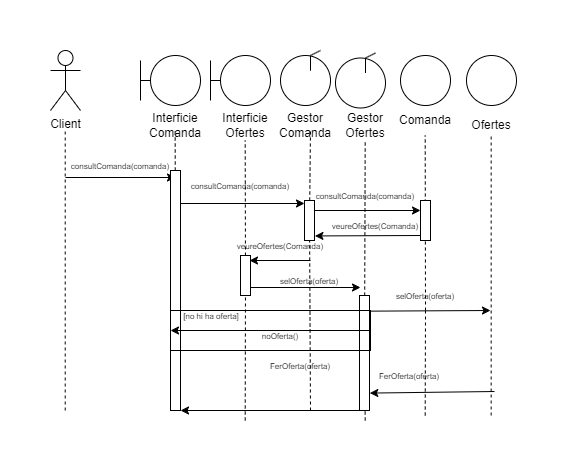

The diagram above was exported from draw.io. Its source (the exported page's mxGraphModel, read from the mxfile embedded in the PNG):
<mxGraphModel dx="819" dy="422" grid="1" gridSize="10" guides="1" tooltips="1" connect="1" arrows="1" fold="1" page="1" pageScale="1" pageWidth="827" pageHeight="1169" math="0" shadow="0">
  <root>
    <mxCell id="0" />
    <mxCell id="1" parent="0" />
    <mxCell id="e6ANDZeNUVce7Rrq5-xZ-1" value="Client" style="shape=umlActor;verticalLabelPosition=bottom;verticalAlign=top;html=1;outlineConnect=0;" vertex="1" parent="1">
      <mxGeometry x="160" y="20" width="30" height="60" as="geometry" />
    </mxCell>
    <mxCell id="e6ANDZeNUVce7Rrq5-xZ-2" value="" style="endArrow=none;dashed=1;html=1;rounded=0;" edge="1" parent="1">
      <mxGeometry width="50" height="50" relative="1" as="geometry">
        <mxPoint x="174.70999999999998" y="380" as="sourcePoint" />
        <mxPoint x="174.70999999999998" y="100" as="targetPoint" />
      </mxGeometry>
    </mxCell>
    <mxCell id="e6ANDZeNUVce7Rrq5-xZ-3" style="edgeStyle=orthogonalEdgeStyle;rounded=0;orthogonalLoop=1;jettySize=auto;html=1;exitX=0;exitY=0.5;exitDx=0;exitDy=0;endArrow=none;endFill=0;" edge="1" parent="1" source="e6ANDZeNUVce7Rrq5-xZ-4">
      <mxGeometry relative="1" as="geometry">
        <mxPoint x="250" y="50" as="targetPoint" />
      </mxGeometry>
    </mxCell>
    <mxCell id="e6ANDZeNUVce7Rrq5-xZ-4" value="" style="ellipse;whiteSpace=wrap;html=1;aspect=fixed;" vertex="1" parent="1">
      <mxGeometry x="260" y="25" width="50" height="50" as="geometry" />
    </mxCell>
    <mxCell id="e6ANDZeNUVce7Rrq5-xZ-5" value="" style="endArrow=none;html=1;rounded=0;" edge="1" parent="1">
      <mxGeometry width="50" height="50" relative="1" as="geometry">
        <mxPoint x="250" y="70" as="sourcePoint" />
        <mxPoint x="250" y="30" as="targetPoint" />
      </mxGeometry>
    </mxCell>
    <mxCell id="e6ANDZeNUVce7Rrq5-xZ-6" value="Interficie Comanda" style="text;html=1;align=center;verticalAlign=middle;whiteSpace=wrap;rounded=0;" vertex="1" parent="1">
      <mxGeometry x="255" y="80" width="60" height="30" as="geometry" />
    </mxCell>
    <mxCell id="e6ANDZeNUVce7Rrq5-xZ-7" value="" style="ellipse;whiteSpace=wrap;html=1;aspect=fixed;" vertex="1" parent="1">
      <mxGeometry x="390" y="25" width="50" height="50" as="geometry" />
    </mxCell>
    <mxCell id="e6ANDZeNUVce7Rrq5-xZ-8" value="" style="endArrow=none;html=1;rounded=0;" edge="1" parent="1">
      <mxGeometry width="50" height="50" relative="1" as="geometry">
        <mxPoint x="420" y="30" as="sourcePoint" />
        <mxPoint x="420" y="25" as="targetPoint" />
        <Array as="points">
          <mxPoint x="420" y="40" />
        </Array>
      </mxGeometry>
    </mxCell>
    <mxCell id="e6ANDZeNUVce7Rrq5-xZ-9" value="" style="endArrow=none;html=1;rounded=0;" edge="1" parent="1">
      <mxGeometry width="50" height="50" relative="1" as="geometry">
        <mxPoint x="420" y="25" as="sourcePoint" />
        <mxPoint x="430" y="20" as="targetPoint" />
      </mxGeometry>
    </mxCell>
    <mxCell id="e6ANDZeNUVce7Rrq5-xZ-10" value="Gestor Comanda" style="text;html=1;align=center;verticalAlign=middle;whiteSpace=wrap;rounded=0;" vertex="1" parent="1">
      <mxGeometry x="385" y="80" width="60" height="30" as="geometry" />
    </mxCell>
    <mxCell id="e6ANDZeNUVce7Rrq5-xZ-11" value="" style="endArrow=none;dashed=1;html=1;rounded=0;" edge="1" parent="1" source="e6ANDZeNUVce7Rrq5-xZ-51">
      <mxGeometry width="50" height="50" relative="1" as="geometry">
        <mxPoint x="284.65999999999997" y="380" as="sourcePoint" />
        <mxPoint x="284.65999999999997" y="100" as="targetPoint" />
      </mxGeometry>
    </mxCell>
    <mxCell id="e6ANDZeNUVce7Rrq5-xZ-12" value="" style="endArrow=none;dashed=1;html=1;rounded=0;" edge="1" parent="1" source="e6ANDZeNUVce7Rrq5-xZ-56">
      <mxGeometry width="50" height="50" relative="1" as="geometry">
        <mxPoint x="420" y="380" as="sourcePoint" />
        <mxPoint x="420" y="100" as="targetPoint" />
      </mxGeometry>
    </mxCell>
    <mxCell id="e6ANDZeNUVce7Rrq5-xZ-13" value="" style="ellipse;whiteSpace=wrap;html=1;aspect=fixed;" vertex="1" parent="1">
      <mxGeometry x="510" y="25" width="50" height="50" as="geometry" />
    </mxCell>
    <mxCell id="e6ANDZeNUVce7Rrq5-xZ-16" value="Comanda" style="text;html=1;align=center;verticalAlign=middle;whiteSpace=wrap;rounded=0;" vertex="1" parent="1">
      <mxGeometry x="505" y="75" width="60" height="30" as="geometry" />
    </mxCell>
    <mxCell id="e6ANDZeNUVce7Rrq5-xZ-17" value="" style="endArrow=classic;html=1;rounded=0;" edge="1" parent="1">
      <mxGeometry width="50" height="50" relative="1" as="geometry">
        <mxPoint x="175" y="147" as="sourcePoint" />
        <mxPoint x="285" y="147" as="targetPoint" />
      </mxGeometry>
    </mxCell>
    <mxCell id="e6ANDZeNUVce7Rrq5-xZ-18" value="&lt;font style=&quot;font-size: 8px;&quot;&gt;consultComanda(comanda)&lt;/font&gt;" style="text;html=1;align=center;verticalAlign=middle;whiteSpace=wrap;rounded=0;" vertex="1" parent="1">
      <mxGeometry x="180" y="120" width="100" height="30" as="geometry" />
    </mxCell>
    <mxCell id="e6ANDZeNUVce7Rrq5-xZ-19" value="" style="endArrow=none;dashed=1;html=1;rounded=0;" edge="1" parent="1">
      <mxGeometry width="50" height="50" relative="1" as="geometry">
        <mxPoint x="535" y="280" as="sourcePoint" />
        <mxPoint x="534.71" y="105" as="targetPoint" />
      </mxGeometry>
    </mxCell>
    <mxCell id="e6ANDZeNUVce7Rrq5-xZ-21" value="" style="endArrow=classic;html=1;rounded=0;" edge="1" parent="1">
      <mxGeometry width="50" height="50" relative="1" as="geometry">
        <mxPoint x="284" y="173" as="sourcePoint" />
        <mxPoint x="414" y="173" as="targetPoint" />
      </mxGeometry>
    </mxCell>
    <mxCell id="e6ANDZeNUVce7Rrq5-xZ-22" value="&lt;font style=&quot;font-size: 8px;&quot;&gt;consultComanda(comanda)&lt;/font&gt;" style="text;html=1;align=center;verticalAlign=middle;whiteSpace=wrap;rounded=0;" vertex="1" parent="1">
      <mxGeometry x="300" y="140" width="100" height="30" as="geometry" />
    </mxCell>
    <mxCell id="e6ANDZeNUVce7Rrq5-xZ-35" value="" style="ellipse;whiteSpace=wrap;html=1;aspect=fixed;" vertex="1" parent="1">
      <mxGeometry x="576" y="25" width="50" height="50" as="geometry" />
    </mxCell>
    <mxCell id="e6ANDZeNUVce7Rrq5-xZ-36" value="Ofertes" style="text;html=1;align=center;verticalAlign=middle;whiteSpace=wrap;rounded=0;" vertex="1" parent="1">
      <mxGeometry x="571" y="80" width="60" height="30" as="geometry" />
    </mxCell>
    <mxCell id="e6ANDZeNUVce7Rrq5-xZ-37" value="" style="endArrow=none;dashed=1;html=1;rounded=0;fontStyle=1" edge="1" parent="1">
      <mxGeometry width="50" height="50" relative="1" as="geometry">
        <mxPoint x="600.6600000000001" y="385" as="sourcePoint" />
        <mxPoint x="600.6600000000001" y="105" as="targetPoint" />
      </mxGeometry>
    </mxCell>
    <mxCell id="e6ANDZeNUVce7Rrq5-xZ-42" style="edgeStyle=orthogonalEdgeStyle;rounded=0;orthogonalLoop=1;jettySize=auto;html=1;exitX=0;exitY=0.5;exitDx=0;exitDy=0;endArrow=none;endFill=0;" edge="1" parent="1" source="e6ANDZeNUVce7Rrq5-xZ-43">
      <mxGeometry relative="1" as="geometry">
        <mxPoint x="320" y="50" as="targetPoint" />
      </mxGeometry>
    </mxCell>
    <mxCell id="e6ANDZeNUVce7Rrq5-xZ-43" value="" style="ellipse;whiteSpace=wrap;html=1;aspect=fixed;" vertex="1" parent="1">
      <mxGeometry x="330" y="25" width="50" height="50" as="geometry" />
    </mxCell>
    <mxCell id="e6ANDZeNUVce7Rrq5-xZ-44" value="" style="endArrow=none;html=1;rounded=0;" edge="1" parent="1">
      <mxGeometry width="50" height="50" relative="1" as="geometry">
        <mxPoint x="320" y="70" as="sourcePoint" />
        <mxPoint x="320" y="30" as="targetPoint" />
      </mxGeometry>
    </mxCell>
    <mxCell id="e6ANDZeNUVce7Rrq5-xZ-45" value="" style="endArrow=none;dashed=1;html=1;rounded=0;" edge="1" parent="1" source="e6ANDZeNUVce7Rrq5-xZ-65">
      <mxGeometry width="50" height="50" relative="1" as="geometry">
        <mxPoint x="354.71" y="390" as="sourcePoint" />
        <mxPoint x="354.71" y="110" as="targetPoint" />
      </mxGeometry>
    </mxCell>
    <mxCell id="e6ANDZeNUVce7Rrq5-xZ-46" value="Interficie Ofertes" style="text;html=1;align=center;verticalAlign=middle;whiteSpace=wrap;rounded=0;" vertex="1" parent="1">
      <mxGeometry x="325" y="80" width="60" height="30" as="geometry" />
    </mxCell>
    <mxCell id="e6ANDZeNUVce7Rrq5-xZ-47" value="" style="ellipse;whiteSpace=wrap;html=1;aspect=fixed;" vertex="1" parent="1">
      <mxGeometry x="445" y="27.5" width="50" height="50" as="geometry" />
    </mxCell>
    <mxCell id="e6ANDZeNUVce7Rrq5-xZ-48" value="" style="endArrow=none;html=1;rounded=0;" edge="1" parent="1">
      <mxGeometry width="50" height="50" relative="1" as="geometry">
        <mxPoint x="475" y="32.5" as="sourcePoint" />
        <mxPoint x="475" y="27.5" as="targetPoint" />
        <Array as="points">
          <mxPoint x="475" y="42.5" />
        </Array>
      </mxGeometry>
    </mxCell>
    <mxCell id="e6ANDZeNUVce7Rrq5-xZ-49" value="" style="endArrow=none;html=1;rounded=0;" edge="1" parent="1">
      <mxGeometry width="50" height="50" relative="1" as="geometry">
        <mxPoint x="475" y="27.5" as="sourcePoint" />
        <mxPoint x="485" y="22.5" as="targetPoint" />
      </mxGeometry>
    </mxCell>
    <mxCell id="e6ANDZeNUVce7Rrq5-xZ-50" value="Gestor Ofertes" style="text;html=1;align=center;verticalAlign=middle;whiteSpace=wrap;rounded=0;" vertex="1" parent="1">
      <mxGeometry x="445" y="80" width="60" height="30" as="geometry" />
    </mxCell>
    <mxCell id="e6ANDZeNUVce7Rrq5-xZ-52" value="" style="endArrow=none;dashed=1;html=1;rounded=0;" edge="1" parent="1" target="e6ANDZeNUVce7Rrq5-xZ-51">
      <mxGeometry width="50" height="50" relative="1" as="geometry">
        <mxPoint x="284.65999999999997" y="380" as="sourcePoint" />
        <mxPoint x="284.65999999999997" y="100" as="targetPoint" />
      </mxGeometry>
    </mxCell>
    <mxCell id="e6ANDZeNUVce7Rrq5-xZ-51" value="" style="rounded=0;whiteSpace=wrap;html=1;" vertex="1" parent="1">
      <mxGeometry x="280" y="140" width="10" height="240" as="geometry" />
    </mxCell>
    <mxCell id="e6ANDZeNUVce7Rrq5-xZ-53" value="" style="endArrow=none;dashed=1;html=1;rounded=0;" edge="1" parent="1" source="e6ANDZeNUVce7Rrq5-xZ-77">
      <mxGeometry width="50" height="50" relative="1" as="geometry">
        <mxPoint x="474.71" y="390" as="sourcePoint" />
        <mxPoint x="474.71" y="110" as="targetPoint" />
      </mxGeometry>
    </mxCell>
    <mxCell id="e6ANDZeNUVce7Rrq5-xZ-54" value="" style="endArrow=classic;html=1;rounded=0;" edge="1" parent="1">
      <mxGeometry width="50" height="50" relative="1" as="geometry">
        <mxPoint x="420" y="180" as="sourcePoint" />
        <mxPoint x="530" y="180" as="targetPoint" />
      </mxGeometry>
    </mxCell>
    <mxCell id="e6ANDZeNUVce7Rrq5-xZ-55" value="&lt;font style=&quot;font-size: 8px;&quot;&gt;consultComanda(comanda)&lt;/font&gt;" style="text;html=1;align=center;verticalAlign=middle;whiteSpace=wrap;rounded=0;" vertex="1" parent="1">
      <mxGeometry x="425" y="150" width="100" height="30" as="geometry" />
    </mxCell>
    <mxCell id="e6ANDZeNUVce7Rrq5-xZ-57" value="" style="endArrow=none;dashed=1;html=1;rounded=0;" edge="1" parent="1" target="e6ANDZeNUVce7Rrq5-xZ-56">
      <mxGeometry width="50" height="50" relative="1" as="geometry">
        <mxPoint x="420" y="380" as="sourcePoint" />
        <mxPoint x="420" y="100" as="targetPoint" />
      </mxGeometry>
    </mxCell>
    <mxCell id="e6ANDZeNUVce7Rrq5-xZ-56" value="" style="rounded=0;whiteSpace=wrap;html=1;" vertex="1" parent="1">
      <mxGeometry x="414" y="170" width="10" height="40" as="geometry" />
    </mxCell>
    <mxCell id="e6ANDZeNUVce7Rrq5-xZ-58" value="" style="endArrow=classic;html=1;rounded=0;entryX=1.043;entryY=0.886;entryDx=0;entryDy=0;entryPerimeter=0;" edge="1" parent="1" target="e6ANDZeNUVce7Rrq5-xZ-56">
      <mxGeometry width="50" height="50" relative="1" as="geometry">
        <mxPoint x="530" y="205" as="sourcePoint" />
        <mxPoint x="580" y="160" as="targetPoint" />
      </mxGeometry>
    </mxCell>
    <mxCell id="e6ANDZeNUVce7Rrq5-xZ-59" value="&lt;font style=&quot;font-size: 8px;&quot;&gt;veureOfertes(Comanda)&lt;/font&gt;" style="text;html=1;align=center;verticalAlign=middle;whiteSpace=wrap;rounded=0;" vertex="1" parent="1">
      <mxGeometry x="435" y="180" width="100" height="30" as="geometry" />
    </mxCell>
    <mxCell id="e6ANDZeNUVce7Rrq5-xZ-60" value="" style="rounded=0;whiteSpace=wrap;html=1;" vertex="1" parent="1">
      <mxGeometry x="530" y="170" width="10" height="40" as="geometry" />
    </mxCell>
    <mxCell id="e6ANDZeNUVce7Rrq5-xZ-63" value="&lt;font style=&quot;font-size: 8px;&quot;&gt;veureOfertes(Comanda)&lt;/font&gt;" style="text;html=1;align=center;verticalAlign=middle;whiteSpace=wrap;rounded=0;" vertex="1" parent="1">
      <mxGeometry x="340" y="200" width="100" height="30" as="geometry" />
    </mxCell>
    <mxCell id="e6ANDZeNUVce7Rrq5-xZ-64" value="" style="endArrow=classic;html=1;rounded=0;" edge="1" parent="1">
      <mxGeometry width="50" height="50" relative="1" as="geometry">
        <mxPoint x="420" y="230" as="sourcePoint" />
        <mxPoint x="359" y="230" as="targetPoint" />
      </mxGeometry>
    </mxCell>
    <mxCell id="e6ANDZeNUVce7Rrq5-xZ-66" value="" style="endArrow=none;dashed=1;html=1;rounded=0;" edge="1" parent="1" target="e6ANDZeNUVce7Rrq5-xZ-65">
      <mxGeometry width="50" height="50" relative="1" as="geometry">
        <mxPoint x="354.71" y="390" as="sourcePoint" />
        <mxPoint x="354.71" y="110" as="targetPoint" />
      </mxGeometry>
    </mxCell>
    <mxCell id="e6ANDZeNUVce7Rrq5-xZ-65" value="" style="rounded=0;whiteSpace=wrap;html=1;" vertex="1" parent="1">
      <mxGeometry x="350" y="225" width="10" height="40" as="geometry" />
    </mxCell>
    <mxCell id="e6ANDZeNUVce7Rrq5-xZ-68" value="" style="endArrow=none;html=1;rounded=0;endFill=0;startArrow=classic;startFill=1;" edge="1" parent="1">
      <mxGeometry width="50" height="50" relative="1" as="geometry">
        <mxPoint x="470" y="257" as="sourcePoint" />
        <mxPoint x="360" y="257" as="targetPoint" />
      </mxGeometry>
    </mxCell>
    <mxCell id="e6ANDZeNUVce7Rrq5-xZ-69" value="&lt;font style=&quot;font-size: 8px;&quot;&gt;selOferta(oferta)&lt;/font&gt;" style="text;html=1;align=center;verticalAlign=middle;whiteSpace=wrap;rounded=0;" vertex="1" parent="1">
      <mxGeometry x="369" y="235" width="100" height="30" as="geometry" />
    </mxCell>
    <mxCell id="e6ANDZeNUVce7Rrq5-xZ-70" value="" style="endArrow=classic;html=1;rounded=0;exitX=1.1;exitY=0.136;exitDx=0;exitDy=0;exitPerimeter=0;" edge="1" parent="1" source="e6ANDZeNUVce7Rrq5-xZ-77">
      <mxGeometry width="50" height="50" relative="1" as="geometry">
        <mxPoint x="420" y="280" as="sourcePoint" />
        <mxPoint x="600" y="280" as="targetPoint" />
      </mxGeometry>
    </mxCell>
    <mxCell id="e6ANDZeNUVce7Rrq5-xZ-73" value="" style="endArrow=none;dashed=1;html=1;rounded=0;" edge="1" parent="1">
      <mxGeometry width="50" height="50" relative="1" as="geometry">
        <mxPoint x="420" y="380" as="sourcePoint" />
        <mxPoint x="420" y="380" as="targetPoint" />
      </mxGeometry>
    </mxCell>
    <mxCell id="e6ANDZeNUVce7Rrq5-xZ-74" value="" style="endArrow=none;html=1;rounded=0;startArrow=classic;startFill=1;endFill=0;exitX=0.103;exitY=1.086;exitDx=0;exitDy=0;exitPerimeter=0;" edge="1" parent="1" source="e6ANDZeNUVce7Rrq5-xZ-75">
      <mxGeometry width="50" height="50" relative="1" as="geometry">
        <mxPoint x="424" y="361" as="sourcePoint" />
        <mxPoint x="604" y="361" as="targetPoint" />
      </mxGeometry>
    </mxCell>
    <mxCell id="e6ANDZeNUVce7Rrq5-xZ-75" value="&lt;font style=&quot;font-size: 8px;&quot;&gt;FerOferta(oferta)&lt;/font&gt;" style="text;html=1;align=center;verticalAlign=middle;whiteSpace=wrap;rounded=0;" vertex="1" parent="1">
      <mxGeometry x="469" y="330" width="100" height="30" as="geometry" />
    </mxCell>
    <mxCell id="e6ANDZeNUVce7Rrq5-xZ-76" value="" style="endArrow=none;dashed=1;html=1;rounded=0;" edge="1" parent="1">
      <mxGeometry width="50" height="50" relative="1" as="geometry">
        <mxPoint x="534.71" y="385" as="sourcePoint" />
        <mxPoint x="535" y="280" as="targetPoint" />
      </mxGeometry>
    </mxCell>
    <mxCell id="e6ANDZeNUVce7Rrq5-xZ-79" value="" style="endArrow=none;dashed=1;html=1;rounded=0;" edge="1" parent="1" target="e6ANDZeNUVce7Rrq5-xZ-77">
      <mxGeometry width="50" height="50" relative="1" as="geometry">
        <mxPoint x="474.71" y="390" as="sourcePoint" />
        <mxPoint x="474.71" y="110" as="targetPoint" />
      </mxGeometry>
    </mxCell>
    <mxCell id="e6ANDZeNUVce7Rrq5-xZ-77" value="" style="rounded=0;whiteSpace=wrap;html=1;" vertex="1" parent="1">
      <mxGeometry x="469" y="265" width="10" height="115" as="geometry" />
    </mxCell>
    <mxCell id="e6ANDZeNUVce7Rrq5-xZ-80" value="&lt;font style=&quot;font-size: 8px;&quot;&gt;selOferta(oferta)&lt;/font&gt;" style="text;html=1;align=center;verticalAlign=middle;whiteSpace=wrap;rounded=0;" vertex="1" parent="1">
      <mxGeometry x="485" y="250" width="100" height="30" as="geometry" />
    </mxCell>
    <mxCell id="e6ANDZeNUVce7Rrq5-xZ-81" value="" style="endArrow=none;html=1;rounded=0;startArrow=classic;startFill=1;endFill=0;exitX=1;exitY=1;exitDx=0;exitDy=0;entryX=0;entryY=1;entryDx=0;entryDy=0;" edge="1" parent="1" source="e6ANDZeNUVce7Rrq5-xZ-51" target="e6ANDZeNUVce7Rrq5-xZ-77">
      <mxGeometry width="50" height="50" relative="1" as="geometry">
        <mxPoint x="345" y="350" as="sourcePoint" />
        <mxPoint x="469" y="350" as="targetPoint" />
      </mxGeometry>
    </mxCell>
    <mxCell id="e6ANDZeNUVce7Rrq5-xZ-82" value="&lt;font style=&quot;font-size: 8px;&quot;&gt;FerOferta(oferta)&lt;/font&gt;" style="text;html=1;align=center;verticalAlign=middle;whiteSpace=wrap;rounded=0;" vertex="1" parent="1">
      <mxGeometry x="360" y="320" width="100" height="30" as="geometry" />
    </mxCell>
    <mxCell id="e6ANDZeNUVce7Rrq5-xZ-83" value="" style="rounded=0;whiteSpace=wrap;html=1;fillColor=none;" vertex="1" parent="1">
      <mxGeometry x="280" y="280" width="200" height="40" as="geometry" />
    </mxCell>
    <mxCell id="e6ANDZeNUVce7Rrq5-xZ-84" value="" style="endArrow=classic;html=1;rounded=0;entryX=0;entryY=0.5;entryDx=0;entryDy=0;exitX=1;exitY=0.5;exitDx=0;exitDy=0;" edge="1" parent="1" source="e6ANDZeNUVce7Rrq5-xZ-83" target="e6ANDZeNUVce7Rrq5-xZ-83">
      <mxGeometry width="50" height="50" relative="1" as="geometry">
        <mxPoint x="740" y="340" as="sourcePoint" />
        <mxPoint x="790" y="290" as="targetPoint" />
      </mxGeometry>
    </mxCell>
    <mxCell id="e6ANDZeNUVce7Rrq5-xZ-85" value="&lt;span style=&quot;font-size: 8px;&quot;&gt;noOferta()&lt;/span&gt;" style="text;html=1;align=center;verticalAlign=middle;whiteSpace=wrap;rounded=0;" vertex="1" parent="1">
      <mxGeometry x="340" y="290" width="100" height="30" as="geometry" />
    </mxCell>
    <mxCell id="e6ANDZeNUVce7Rrq5-xZ-86" value="&lt;span style=&quot;font-size: 8px;&quot;&gt;[no hi ha oferta]&lt;/span&gt;" style="text;html=1;align=center;verticalAlign=middle;whiteSpace=wrap;rounded=0;" vertex="1" parent="1">
      <mxGeometry x="271" y="270" width="100" height="30" as="geometry" />
    </mxCell>
  </root>
</mxGraphModel>